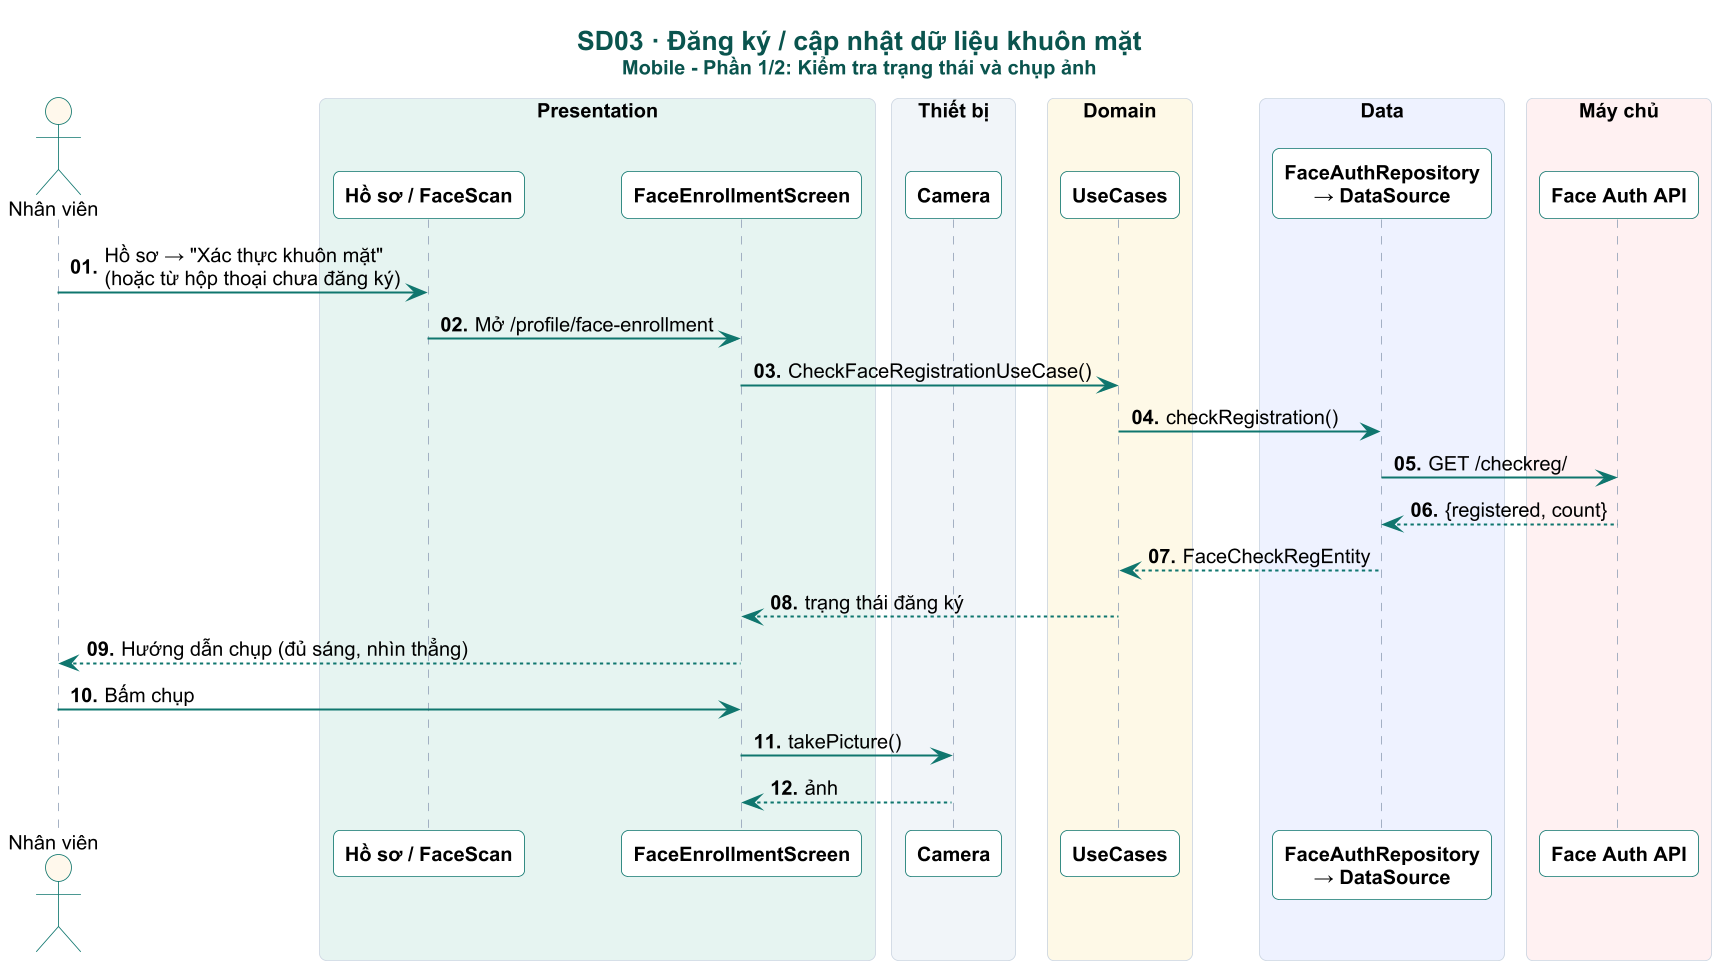

The diagram above was rendered by PlantUML. Its source (embedded in the PNG):
@startuml

skinparam dpi 160
skinparam defaultFontName Arial
skinparam defaultFontSize 12
skinparam shadowing false
skinparam roundCorner 8
skinparam maxMessageSize 230
skinparam sequenceMessageAlign left
skinparam responseMessageBelowArrow true
skinparam ParticipantPadding 4
skinparam BoxPadding 4
skinparam titleFontSize 16
skinparam titleFontStyle bold
skinparam titleFontColor #0A544E
skinparam sequence {
  ArrowColor #0F766E
  ArrowThickness 1.2
  LifeLineBorderColor #94A3B8
  LifeLineBackgroundColor #CCFBF1
  ParticipantBorderColor #0F766E
  ParticipantBackgroundColor #FFFFFF
  ParticipantFontStyle bold
  ActorBorderColor #0F766E
  ActorBackgroundColor #FFF8EC
  BoxBorderColor #CBD5E1
  GroupBorderColor #B45309
  GroupBackgroundColor #FFFBEB
  GroupHeaderFontColor #92400E
  DividerBackgroundColor #F0FDFA
  DividerBorderColor #0F766E
  ReferenceBackgroundColor #F8FAFC
}
skinparam note {
  BackgroundColor #FFF8EC
  BorderColor #F59E0B
  FontSize 11
}

autonumber "<b>00."
title SD03 · Đăng ký / cập nhật dữ liệu khuôn mặt\n<size:12>Mobile - Phần 1/2: Kiểm tra trạng thái và chụp ảnh</size>
actor "Nhân viên" as U
box "Presentation" #E6F4F1
participant "Hồ sơ / FaceScan" as P
participant "FaceEnrollmentScreen" as S
end box
box "Thiết bị" #F1F5F9
participant "Camera" as CAM
end box
box "Domain" #FEF9E7
participant "UseCases" as UC
end box
box "Data" #EEF2FF
participant "FaceAuthRepository\n→ DataSource" as REPO
end box
box "Máy chủ" #FFF1F2
participant "Face Auth API" as FAPI
end box

hide unlinked

U -> P : Hồ sơ → "Xác thực khuôn mặt"\n(hoặc từ hộp thoại chưa đăng ký)
P -> S : Mở /profile/face-enrollment
S -> UC : CheckFaceRegistrationUseCase()
UC -> REPO : checkRegistration()
REPO -> FAPI : GET /checkreg/
FAPI --> REPO : {registered, count}
REPO --> UC : FaceCheckRegEntity
UC --> S : trạng thái đăng ký
S --> U : Hướng dẫn chụp (đủ sáng, nhìn thẳng)
U -> S : Bấm chụp
S -> CAM : takePicture()
CAM --> S : ảnh
@enduml